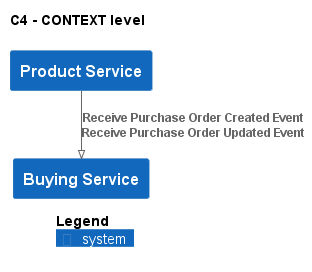

The diagram above was rendered by PlantUML. Its source (embedded in the PNG):
@startuml
!pragma layout smetana
!include ..\..\.c4s\C4_Context.puml

AddElementTag("state:new", $bgColor=green, $fontColor=#ffffff, $borderColor=green, $shadowing="False")
AddElementTag("state:changed", $bgColor=orange, $fontColor=#ffffff, $borderColor=orange, $shadowing="False")
AddElementTag("state:removed", $bgColor=red, $fontColor=#ffffff, $borderColor=red, $shadowing="False")

AddRelTag("state:new", $textColor=green, $lineColor=green)
AddRelTag("state:changed", $textColor=orange, $lineColor=orange)
AddRelTag("state:removed", $textColor=red, $lineColor=red)

SHOW_PERSON_PORTRAIT()
LAYOUT_TOP_DOWN()

skinparam linetype polyline

title C4 - CONTEXT level

System(ECommercePlatform.SoftwareSystems.ProductService, "Product Service", "")
System(ECommercePlatform.SoftwareSystems.BuyingService, "Buying Service", "")

Rel(ECommercePlatform.SoftwareSystems.ProductService, ECommercePlatform.SoftwareSystems.BuyingService, "Receive Purchase Order Created Event\nReceive Purchase Order Updated Event")


SHOW_LEGEND()
@enduml